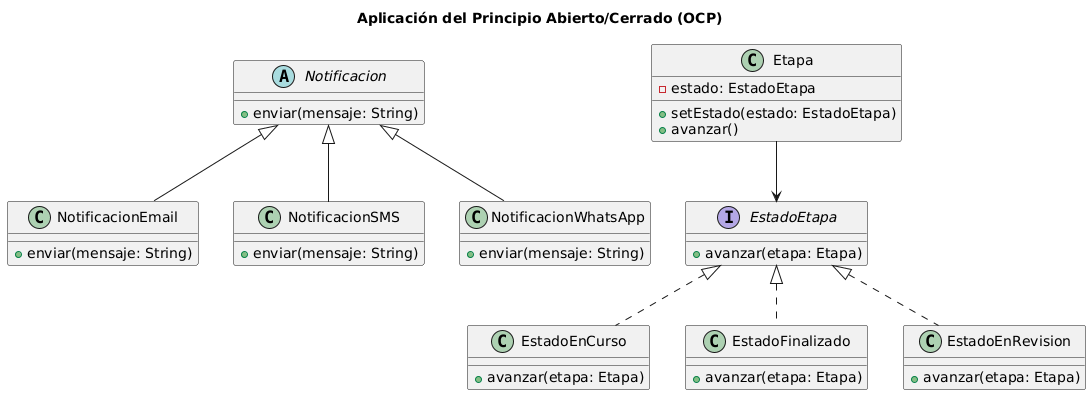

The diagram above was rendered by PlantUML. Its source (embedded in the PNG):
@startuml
title Aplicación del Principio Abierto/Cerrado (OCP)

' =========================
' Caso 1: Notificaciones
' =========================
abstract class Notificacion {
  +enviar(mensaje: String)
}

class NotificacionEmail {
  +enviar(mensaje: String)
}

class NotificacionSMS {
  +enviar(mensaje: String)
}

class NotificacionWhatsApp {
  +enviar(mensaje: String)
}

Notificacion <|-- NotificacionEmail
Notificacion <|-- NotificacionSMS
Notificacion <|-- NotificacionWhatsApp

' =========================
' Caso 2: Etapas de Proyecto
' =========================
class Etapa {
  -estado: EstadoEtapa
  +setEstado(estado: EstadoEtapa)
  +avanzar()
}

interface EstadoEtapa {
  +avanzar(etapa: Etapa)
}

class EstadoEnCurso {
  +avanzar(etapa: Etapa)
}

class EstadoFinalizado {
  +avanzar(etapa: Etapa)
}

class EstadoEnRevision {
  +avanzar(etapa: Etapa)
}

Etapa --> EstadoEtapa
EstadoEtapa <|.. EstadoEnCurso
EstadoEtapa <|.. EstadoFinalizado
EstadoEtapa <|.. EstadoEnRevision
@enduml